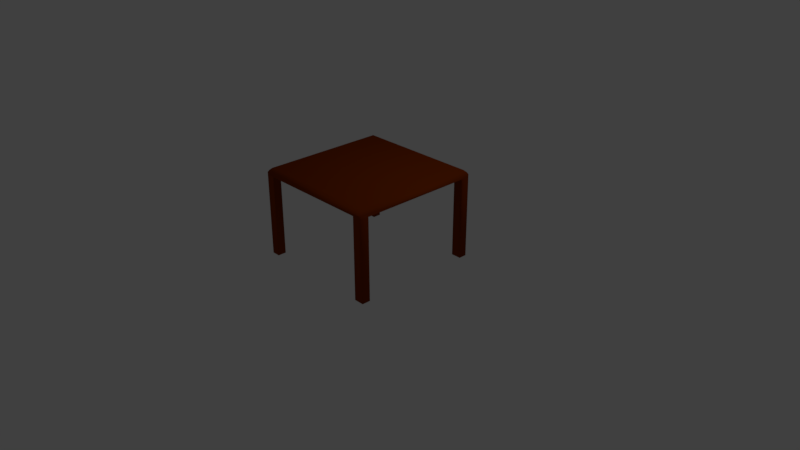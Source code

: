 # Source: Table_-_UV.blend  (saved by Blender 2.79.0; exported with 4.5.12 LTS)
import bpy
from mathutils import Matrix  # noqa: F401  (used for matrix-valued properties, if any)

bpy.ops.wm.read_factory_settings(use_empty=True)
scene = bpy.context.scene
scene.name = 'Scene'

# ---- collections
col_collection_1 = bpy.data.collections.new('Collection 1'); scene.collection.children.link(col_collection_1)

# ---- images (referenced by path relative to the original .blend; pixels are not part of the script)
import os
ASSET_DIR = os.environ.get("B2B_ASSET_DIR", "")  # directory of the original .blend (textures are referenced by path, not embedded)
HERE = os.path.dirname(os.path.abspath(__file__))  # packed textures are extracted next to this script under _unpacked/

def load_image(name, relpath, width, height, colorspace="sRGB"):
    """Load a texture the original file referenced (path relative to the .blend, or extracted next to this script)."""
    p = next((c for c in (os.path.join(HERE, relpath), os.path.join(ASSET_DIR, relpath)) if relpath and os.path.exists(c)), "")
    if p:
        img = bpy.data.images.load(p, check_existing=True)
        img.name = name
    else:  # same state as the original file: an image datablock whose file is absent (Cycles renders it pink)
        img = bpy.data.images.new(name, width, height)
        img.source = "FILE"
        img.filepath = "//" + (relpath or name)
    img.colorspace_settings.name = colorspace
    return img
img_untitled = load_image('Untitled', '', 1024, 1024, 'sRGB')

# ---- materials (node trees are filled in below, after node groups)
mat_table = bpy.data.materials.new('Table')
mat_table.alpha_threshold = 0.0
mat_table.roughness = 0.5
mat_grid = bpy.data.materials.new('Grid')
mat_grid.alpha_threshold = 0.0
mat_grid.roughness = 0.5

# ---- material node trees
mat_table.use_nodes = True; mat_table.node_tree.nodes.clear()
_N = mat_table.node_tree.nodes; _L = mat_table.node_tree.links
n0 = _N.new('ShaderNodeOutputMaterial'); n0.name = 'Material Output'; n0.location = (300, 300)
n1 = _N.new('ShaderNodeBsdfDiffuse'); n1.name = 'Diffuse BSDF'; n1.location = (10, 300)
n1.inputs[0].default_value = (0.2529, 0.03566, 0.0, 1.0)
_L.new(n1.outputs[0], n0.inputs[0])
n0.is_active_output = True
mat_grid.use_nodes = True; mat_grid.node_tree.nodes.clear()
_N = mat_grid.node_tree.nodes; _L = mat_grid.node_tree.links
n0 = _N.new('ShaderNodeOutputMaterial'); n0.name = 'Material Output'; n0.location = (300, 300)
n1 = _N.new('ShaderNodeBsdfDiffuse'); n1.name = 'Diffuse BSDF'; n1.location = (10, 300)
n2 = _N.new('ShaderNodeTexImage'); n2.name = 'Image Texture'; n2.location = (-180, 300)
n2.width = 140
n2.image = img_untitled
_L.new(n1.outputs[0], n0.inputs[0])
_L.new(n2.outputs[0], n1.inputs[0])
n0.is_active_output = True

# ---- world
world_world = bpy.data.worlds.new('World'); scene.world = world_world
world_world.color = (0.05088, 0.05088, 0.05088)
world_world.use_sun_shadow = False
world_world.sun_shadow_jitter_overblur = 0.0
world_world.cycles.sampling_method = 'MANUAL'

# ---- cameras
cam_camera = bpy.data.cameras.new('Camera')
cam_camera.clip_end = 100.0
cam_camera.lens = 35.0
cam_camera.sensor_width = 32.0
cam_camera.sensor_height = 18.0
cam_camera.ortho_scale = 7.314
cam_camera.dof.focus_distance = 0.0

# ---- lights
light_lamp = bpy.data.lights.new('Lamp', 'POINT')
light_lamp.transmission_factor = 0.0
light_lamp.cutoff_distance = 30.0
light_lamp.energy = 100.0
light_lamp.shadow_buffer_clip_start = 1.001
light_lamp.shadow_soft_size = 0.1
light_lamp.shadow_maximum_resolution = 0.006
light_lamp.use_absolute_resolution = True

# ---- meshes
me_cube_003 = bpy.data.meshes.new('Cube.003')
me_cube_003.from_pydata([(-0.8732, -0.8732, -0.04698), (-0.8732, 0.8732, -0.04698), (0.8732, -0.8732, -0.04698), (0.8732, 0.8732, -0.04698), (-0.8732, -0.8732, -0.01003), (-0.8298, -0.8298, 0.04507), (-0.857, -0.857, 0.01789), (-0.8732, 0.8732, -0.01003), (-0.8298, 0.8298, 0.04507), (-0.857, 0.857, 0.01789), (0.8732, -0.8732, -0.01003), (0.8298, -0.8298, 0.04507), (0.857, -0.857, 0.01789), (0.8732, 0.8732, -0.01003), (0.8298, 0.8298, 0.04507), (0.857, 0.857, 0.01789), (-0.8732, 0.7655, -0.04698), (-0.8732, -0.7613, -0.04698), (0.8732, -0.7613, -0.04698), (0.8732, 0.7655, -0.04698), (0.8732, 0.8732, -1.136), (0.8732, 0.7655, -1.136), (0.7395, -0.8732, -0.04698), (-0.8732, 0.8732, -1.136), (-0.7622, -0.8732, -0.04698), (-0.7622, 0.8732, -0.04698), (-0.7622, 0.8732, -1.136), (0.7395, 0.8732, -0.04698), (-0.8732, -0.8732, -1.136), (-0.8732, -0.7613, -1.136), (0.7395, 0.7655, -0.04698), (-0.7622, 0.7655, -0.04698), (0.7395, -0.7613, -0.04698), (-0.7622, -0.7613, -0.04698), (0.7395, -0.8732, -1.136), (0.8732, -0.8732, -1.136), (0.8732, -0.7613, -1.136), (0.7395, -0.7613, -1.136), (0.7395, 0.7655, -1.136), (-0.7622, -0.8732, -1.136), (0.7395, 0.8732, -1.136), (-0.8732, 0.7655, -1.136), (-0.7622, 0.7655, -1.136), (-0.7622, -0.7613, -1.136)], [], [(15, 12, 10, 13), (12, 6, 4, 10), (13, 10, 2, 18, 19, 3), (24, 0, 28, 39), (37, 36, 35, 34), (0, 4, 7, 1, 16, 17), (5, 8, 9, 6), (7, 13, 3, 27, 25, 1), (9, 8, 14, 15), (25, 27, 30, 31), (22, 32, 37, 34), (29, 43, 39, 28), (9, 15, 13, 7), (11, 5, 6, 12), (14, 11, 12, 15), (23, 26, 42, 41), (6, 9, 7, 4), (40, 20, 21, 38), (18, 2, 35, 36), (31, 30, 32, 33), (25, 31, 42, 26), (30, 19, 18, 32), (33, 24, 39, 43), (16, 31, 33, 17), (2, 10, 4, 0, 24, 22), (0, 17, 29, 28), (32, 18, 36, 37), (33, 32, 22, 24), (1, 25, 26, 23), (8, 5, 11, 14), (31, 16, 41, 42), (3, 19, 21, 20), (30, 27, 40, 38), (17, 33, 43, 29), (19, 30, 38, 21), (16, 1, 23, 41), (2, 22, 34, 35), (27, 3, 20, 40)])
me_cube_003.polygons.foreach_set('use_smooth', [True] * 38)
_uv = me_cube_003.uv_layers.new(name='UVMap')
_uv.uv.foreach_set('vector', [0.6114, 0.3112, 0.3151, 0.01499, 0.3179, 0.006609, 0.6197, 0.3084, 0.3112, 0.01499, 0.01499, 0.3112, 0.006608, 0.3085, 0.3084, 0.00661, 0.6197, 0.3084, 0.3179, 0.006609, 0.3243, 0.0002214, 0.3436, 0.01956, 0.6075, 0.2834, 0.6261, 0.3021, 0.7082, 0.7995, 0.681, 0.7995, 0.681, 0.5334, 0.7082, 0.5334, 0.3739, 0.6266, 0.4065, 0.6266, 0.4065, 0.6539, 0.3739, 0.6539, 0.0002214, 0.3243, 0.006609, 0.3179, 0.3085, 0.6198, 0.3021, 0.6261, 0.2835, 0.6075, 0.01956, 0.3436, 0.02632, 0.3132, 0.3132, 0.6, 0.3112, 0.6114, 0.01499, 0.3151, 0.3179, 0.6198, 0.6197, 0.3179, 0.6261, 0.3243, 0.603, 0.3474, 0.3435, 0.607, 0.3243, 0.6261, 0.3151, 0.6114, 0.3132, 0.6, 0.6, 0.3132, 0.6114, 0.3151, 0.6266, 0.8884, 0.9937, 0.8884, 0.9937, 0.9147, 0.6266, 0.9147, 0.6539, 0.2664, 0.6266, 0.2664, 0.6266, 0.0002214, 0.6539, 0.0002214, 0.4611, 0.6266, 0.4611, 0.6537, 0.4337, 0.6537, 0.4337, 0.6266, 0.3151, 0.6114, 0.6114, 0.3151, 0.6197, 0.3179, 0.3179, 0.6198, 0.3132, 0.02632, 0.02632, 0.3132, 0.01499, 0.3112, 0.3112, 0.01499, 0.6, 0.3132, 0.3132, 0.02632, 0.3151, 0.01499, 0.6114, 0.3112, 0.4615, 0.6266, 0.4887, 0.6266, 0.4887, 0.6529, 0.4615, 0.6529, 0.01499, 0.3151, 0.3112, 0.6114, 0.3085, 0.6198, 0.006609, 0.3179, 0.407, 0.6593, 0.407, 0.6266, 0.4333, 0.6266, 0.4333, 0.6593, 0.7139, 0.2664, 0.6866, 0.2664, 0.6866, 0.0002214, 0.7139, 0.0002214, 0.3734, 0.6266, 0.3734, 0.9937, 0.0002214, 0.9937, 0.0002214, 0.6266, 0.7623, 0.7995, 0.7359, 0.7995, 0.7359, 0.5334, 0.7623, 0.5334, 0.9998, 0.7999, 0.9998, 0.8326, 0.6266, 0.8326, 0.6266, 0.7999, 0.7355, 0.7995, 0.7082, 0.7995, 0.7082, 0.5334, 0.7355, 0.5334, 0.9998, 0.8331, 0.9998, 0.8602, 0.6266, 0.8602, 0.6266, 0.8331, 0.3021, 0.0002241, 0.3084, 0.00661, 0.006608, 0.3085, 0.0002214, 0.3021, 0.0194, 0.2829, 0.279, 0.02333, 0.681, 0.7995, 0.6537, 0.7995, 0.6537, 0.5334, 0.681, 0.5334, 0.7466, 0.2664, 0.7139, 0.2664, 0.7139, 0.0002214, 0.7466, 0.0002214, 0.6266, 0.8606, 0.9937, 0.8606, 0.9937, 0.888, 0.6266, 0.888, 0.7894, 0.7995, 0.7623, 0.7995, 0.7623, 0.5334, 0.7894, 0.5334, 0.3132, 0.6, 0.02632, 0.3132, 0.3132, 0.02632, 0.6, 0.3132, 0.8428, 0.7995, 0.8157, 0.7995, 0.8157, 0.5334, 0.8428, 0.5334, 0.6856, 0.5329, 0.6592, 0.5329, 0.6592, 0.2668, 0.6856, 0.2668, 0.7446, 0.5329, 0.7182, 0.5329, 0.7182, 0.2668, 0.7446, 0.2668, 0.6537, 0.7995, 0.6266, 0.7995, 0.6266, 0.5334, 0.6537, 0.5334, 0.6592, 0.5329, 0.6266, 0.5329, 0.6266, 0.2668, 0.6592, 0.2668, 0.8157, 0.7995, 0.7894, 0.7995, 0.7894, 0.5334, 0.8157, 0.5334, 0.6866, 0.2664, 0.6539, 0.2664, 0.6539, 0.0002214, 0.6866, 0.0002214, 0.7182, 0.5329, 0.6856, 0.5329, 0.6856, 0.2668, 0.7182, 0.2668])
me_cube_003.materials.append(mat_table)
me_cube_003.materials.append(mat_grid)
me_cube_003.use_remesh_preserve_volume = False
me_cube_003.use_remesh_preserve_attributes = False
me_cube_003.use_mirror_vertex_groups = False
me_cube_003.update()

# ---- objects
ob_lamp = bpy.data.objects.new('Lamp', light_lamp)
ob_camera = bpy.data.objects.new('Camera', cam_camera)
ob_table = bpy.data.objects.new('Table', me_cube_003)

# ---- transforms, parenting, visibility, modifiers, constraints
ob_lamp.location = (4.076, 1.005, 5.904)
ob_lamp.rotation_euler = (0.6503, 0.05522, 1.866)
ob_lamp.lock_rotations_4d = False
ob_lamp.empty_display_type = 'ARROWS'
ob_lamp.color = (0.0, 0.0, 0.0, 0.0)
ob_lamp.lineart.crease_threshold = 0.0
ob_camera.location = (7.481, -6.508, 5.344)
ob_camera.rotation_euler = (1.109, 0.0, 0.8149)
ob_camera.lock_rotations_4d = False
ob_camera.empty_display_type = 'ARROWS'
ob_camera.color = (0.0, 0.0, 0.0, 0.0)
ob_camera.display_type = 'WIRE'
ob_camera.lineart.crease_threshold = 0.0
ob_table.location = (0.0, 0.0, 1.136)
ob_table.lineart.crease_threshold = 0.0

# ---- collection membership
col_collection_1.objects.link(ob_lamp)
col_collection_1.objects.link(ob_camera)
col_collection_1.objects.link(ob_table)

# ---- scene / render settings (as saved in the file)
scene.camera = ob_camera
scene.frame_start = 1; scene.frame_end = 250; scene.frame_set(1)
scene.render.engine = 'CYCLES'
scene.render.resolution_percentage = 50
scene.render.dither_intensity = 0.0
scene.cycles.use_denoising = False
scene.cycles.samples = 128
scene.cycles.sampling_pattern = 'TABULATED_SOBOL'
scene.cycles.use_adaptive_sampling = False
scene.cycles.use_light_tree = False
scene.cycles.blur_glossy = 0.0
scene.cycles.sample_clamp_indirect = 0.0
scene.view_settings.view_transform = 'Standard'
bpy.context.view_layer.update()
